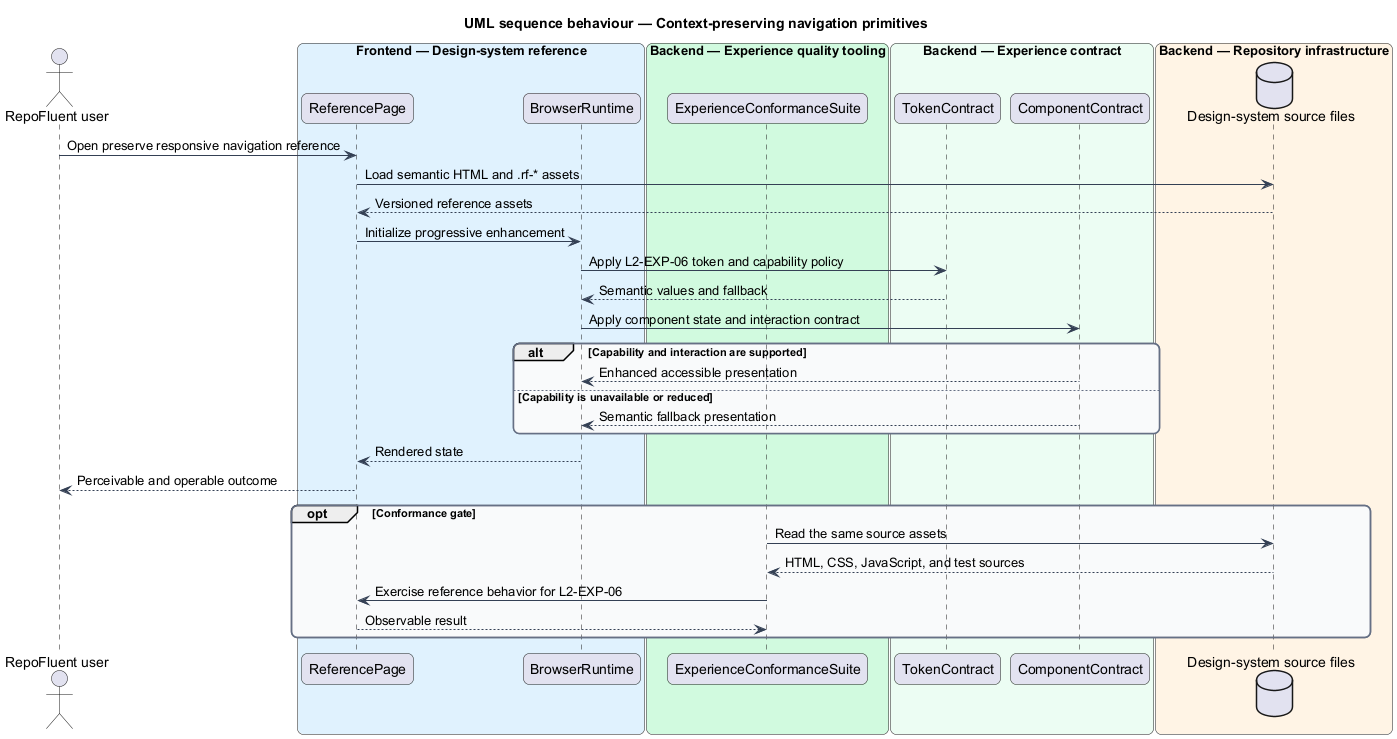

The diagram above was rendered by PlantUML. Its source (embedded in the PNG):
@startuml
title UML sequence behaviour — Context-preserving navigation primitives
skinparam backgroundColor #FFFFFF
skinparam shadowing false
skinparam roundcorner 12
skinparam defaultFontName Arial
skinparam ArrowColor #344054
skinparam rectangle {
  BorderColor #344054
  FontColor #101828
}
skinparam package {
  BorderColor #667085
  FontColor #101828
  BackgroundColor #F9FAFB
}
actor "RepoFluent user" as actor
box "Frontend — Design-system reference" #E0F2FE
  participant "ReferencePage" as page
  participant "BrowserRuntime" as browser
end box
box "Backend — Experience quality tooling" #D1FADF
  participant "ExperienceConformanceSuite" as suite
end box
box "Backend — Experience contract" #ECFDF3
  participant "TokenContract" as tokens
  participant "ComponentContract" as components
end box
box "Backend — Repository infrastructure" #FFF4E5
  database "Design-system source files" as files
end box
actor -> page : Open preserve responsive navigation reference
page -> files : Load semantic HTML and .rf-* assets
files --> page : Versioned reference assets
page -> browser : Initialize progressive enhancement
browser -> tokens : Apply L2-EXP-06 token and capability policy
tokens --> browser : Semantic values and fallback
browser -> components : Apply component state and interaction contract
alt Capability and interaction are supported
  components --> browser : Enhanced accessible presentation
else Capability is unavailable or reduced
  components --> browser : Semantic fallback presentation
end
browser --> page : Rendered state
page --> actor : Perceivable and operable outcome
opt Conformance gate
  suite -> files : Read the same source assets
  files --> suite : HTML, CSS, JavaScript, and test sources
  suite -> page : Exercise reference behavior for L2-EXP-06
  page --> suite : Observable result
end
@enduml